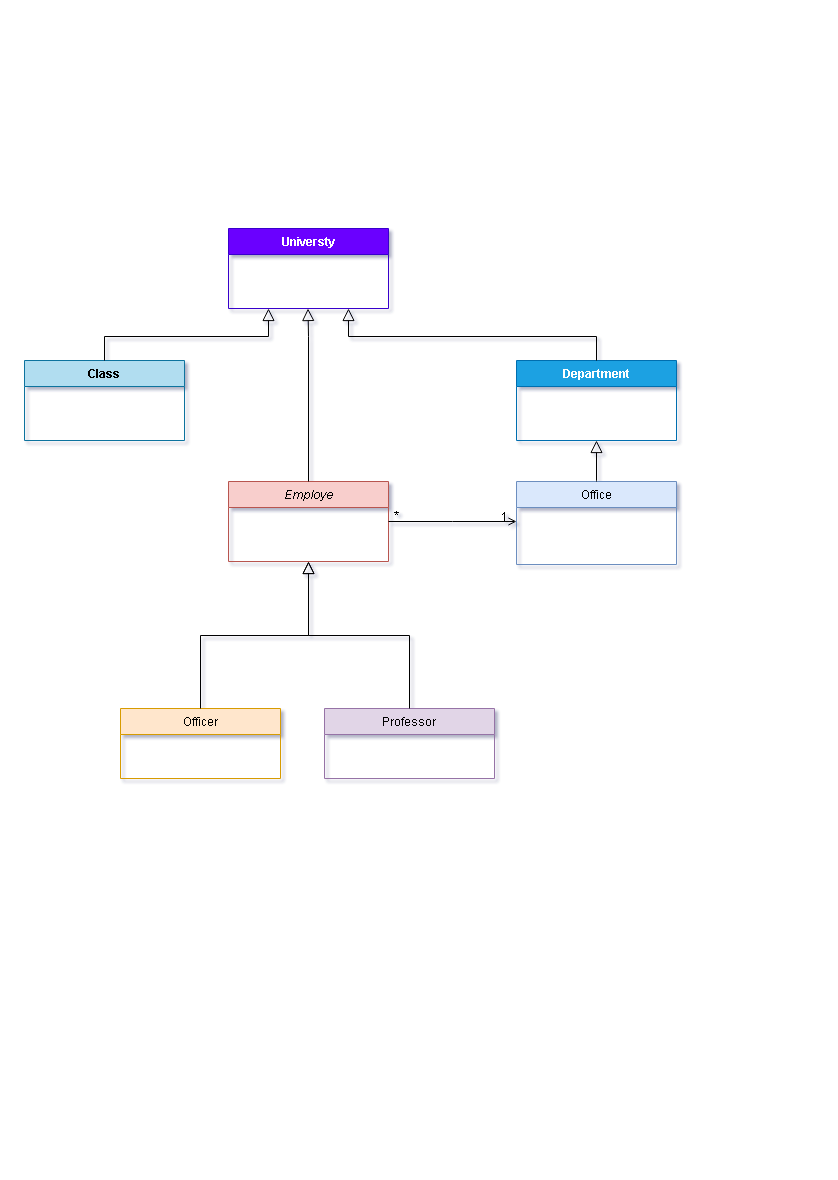

The diagram above was exported from draw.io. Its source (the exported page's mxGraphModel, read from the mxfile embedded in the PNG):
<mxGraphModel dx="1102" dy="685" grid="1" gridSize="12" guides="1" tooltips="1" connect="1" arrows="1" fold="1" page="1" pageScale="1" pageWidth="827" pageHeight="1169" math="0" shadow="0">
  <root>
    <mxCell id="WIyWlLk6GJQsqaUBKTNV-0" />
    <mxCell id="WIyWlLk6GJQsqaUBKTNV-1" parent="WIyWlLk6GJQsqaUBKTNV-0" />
    <mxCell id="zkfFHV4jXpPFQw0GAbJ--0" value="Employe" style="swimlane;fontStyle=2;align=center;verticalAlign=top;childLayout=stackLayout;horizontal=1;startSize=26;horizontalStack=0;resizeParent=1;resizeLast=0;collapsible=1;marginBottom=0;rounded=0;shadow=0;strokeWidth=1;fillColor=#f8cecc;strokeColor=#b85450;" parent="WIyWlLk6GJQsqaUBKTNV-1" vertex="1">
      <mxGeometry x="228" y="481" width="160" height="80" as="geometry">
        <mxRectangle x="230" y="140" width="160" height="26" as="alternateBounds" />
      </mxGeometry>
    </mxCell>
    <mxCell id="zkfFHV4jXpPFQw0GAbJ--6" value="Officer" style="swimlane;fontStyle=0;align=center;verticalAlign=top;childLayout=stackLayout;horizontal=1;startSize=26;horizontalStack=0;resizeParent=1;resizeLast=0;collapsible=1;marginBottom=0;rounded=0;shadow=0;strokeWidth=1;fillColor=#ffe6cc;strokeColor=#d79b00;" parent="WIyWlLk6GJQsqaUBKTNV-1" vertex="1">
      <mxGeometry x="120" y="708" width="160" height="70" as="geometry">
        <mxRectangle x="130" y="380" width="160" height="26" as="alternateBounds" />
      </mxGeometry>
    </mxCell>
    <mxCell id="zkfFHV4jXpPFQw0GAbJ--8" value="    " style="text;align=left;verticalAlign=top;spacingLeft=4;spacingRight=4;overflow=hidden;rotatable=0;points=[[0,0.5],[1,0.5]];portConstraint=eastwest;rounded=0;shadow=0;html=0;" parent="zkfFHV4jXpPFQw0GAbJ--6" vertex="1">
      <mxGeometry y="26" width="160" height="26" as="geometry" />
    </mxCell>
    <mxCell id="zkfFHV4jXpPFQw0GAbJ--12" value="" style="endArrow=block;endSize=10;endFill=0;shadow=0;strokeWidth=1;rounded=0;edgeStyle=elbowEdgeStyle;elbow=vertical;exitX=0.5;exitY=0;exitDx=0;exitDy=0;" parent="WIyWlLk6GJQsqaUBKTNV-1" source="zkfFHV4jXpPFQw0GAbJ--6" target="zkfFHV4jXpPFQw0GAbJ--0" edge="1">
      <mxGeometry width="160" relative="1" as="geometry">
        <mxPoint x="190" y="740" as="sourcePoint" />
        <mxPoint x="190" y="623" as="targetPoint" />
      </mxGeometry>
    </mxCell>
    <mxCell id="zkfFHV4jXpPFQw0GAbJ--13" value="Professor" style="swimlane;fontStyle=0;align=center;verticalAlign=top;childLayout=stackLayout;horizontal=1;startSize=26;horizontalStack=0;resizeParent=1;resizeLast=0;collapsible=1;marginBottom=0;rounded=0;shadow=0;strokeWidth=1;fillColor=#e1d5e7;strokeColor=#9673a6;" parent="WIyWlLk6GJQsqaUBKTNV-1" vertex="1">
      <mxGeometry x="324" y="708" width="170" height="70" as="geometry">
        <mxRectangle x="340" y="380" width="170" height="26" as="alternateBounds" />
      </mxGeometry>
    </mxCell>
    <mxCell id="zkfFHV4jXpPFQw0GAbJ--16" value="" style="endArrow=block;endSize=10;endFill=0;shadow=0;strokeWidth=1;rounded=0;edgeStyle=elbowEdgeStyle;elbow=vertical;" parent="WIyWlLk6GJQsqaUBKTNV-1" source="zkfFHV4jXpPFQw0GAbJ--13" target="zkfFHV4jXpPFQw0GAbJ--0" edge="1">
      <mxGeometry width="160" relative="1" as="geometry">
        <mxPoint x="200" y="793" as="sourcePoint" />
        <mxPoint x="300" y="691" as="targetPoint" />
      </mxGeometry>
    </mxCell>
    <mxCell id="zkfFHV4jXpPFQw0GAbJ--17" value="Office" style="swimlane;fontStyle=0;align=center;verticalAlign=top;childLayout=stackLayout;horizontal=1;startSize=26;horizontalStack=0;resizeParent=1;resizeLast=0;collapsible=1;marginBottom=0;rounded=0;shadow=0;strokeWidth=1;fillColor=#dae8fc;strokeColor=#6c8ebf;" parent="WIyWlLk6GJQsqaUBKTNV-1" vertex="1">
      <mxGeometry x="516" y="481" width="160" height="83" as="geometry">
        <mxRectangle x="550" y="140" width="160" height="26" as="alternateBounds" />
      </mxGeometry>
    </mxCell>
    <mxCell id="zkfFHV4jXpPFQw0GAbJ--26" value="" style="endArrow=open;shadow=0;strokeWidth=1;rounded=0;endFill=1;edgeStyle=elbowEdgeStyle;elbow=vertical;" parent="WIyWlLk6GJQsqaUBKTNV-1" source="zkfFHV4jXpPFQw0GAbJ--0" target="zkfFHV4jXpPFQw0GAbJ--17" edge="1">
      <mxGeometry x="0.5" y="41" relative="1" as="geometry">
        <mxPoint x="370" y="612" as="sourcePoint" />
        <mxPoint x="530" y="612" as="targetPoint" />
        <mxPoint x="-40" y="32" as="offset" />
      </mxGeometry>
    </mxCell>
    <mxCell id="zkfFHV4jXpPFQw0GAbJ--28" value="1" style="resizable=0;align=right;verticalAlign=bottom;labelBackgroundColor=none;fontSize=12;" parent="zkfFHV4jXpPFQw0GAbJ--26" connectable="0" vertex="1">
      <mxGeometry x="1" relative="1" as="geometry">
        <mxPoint x="-7" y="4" as="offset" />
      </mxGeometry>
    </mxCell>
    <mxCell id="jw220EKeSBrszNHvD0jm-2" value="Universty" style="swimlane;fontStyle=1;align=center;verticalAlign=top;childLayout=stackLayout;horizontal=1;startSize=26;horizontalStack=0;resizeParent=1;resizeParentMax=0;resizeLast=0;collapsible=1;marginBottom=0;fillColor=#6a00ff;fontColor=#ffffff;strokeColor=#3700CC;" vertex="1" parent="WIyWlLk6GJQsqaUBKTNV-1">
      <mxGeometry x="228" y="228" width="160" height="80" as="geometry" />
    </mxCell>
    <mxCell id="jw220EKeSBrszNHvD0jm-6" value="Department" style="swimlane;fontStyle=1;align=center;verticalAlign=top;childLayout=stackLayout;horizontal=1;startSize=26;horizontalStack=0;resizeParent=1;resizeParentMax=0;resizeLast=0;collapsible=1;marginBottom=0;fillColor=#1ba1e2;fontColor=#ffffff;strokeColor=#006EAF;" vertex="1" parent="WIyWlLk6GJQsqaUBKTNV-1">
      <mxGeometry x="516" y="360" width="160" height="80" as="geometry" />
    </mxCell>
    <mxCell id="jw220EKeSBrszNHvD0jm-14" value="Class" style="swimlane;fontStyle=1;align=center;verticalAlign=top;childLayout=stackLayout;horizontal=1;startSize=26;horizontalStack=0;resizeParent=1;resizeParentMax=0;resizeLast=0;collapsible=1;marginBottom=0;fillColor=#b1ddf0;strokeColor=#10739e;" vertex="1" parent="WIyWlLk6GJQsqaUBKTNV-1">
      <mxGeometry x="24" y="360" width="160" height="80" as="geometry" />
    </mxCell>
    <mxCell id="jw220EKeSBrszNHvD0jm-19" value="" style="endArrow=block;endSize=10;endFill=0;shadow=0;strokeWidth=1;rounded=0;edgeStyle=elbowEdgeStyle;elbow=vertical;exitX=0.5;exitY=0;exitDx=0;exitDy=0;entryX=0.5;entryY=1;entryDx=0;entryDy=0;" edge="1" parent="WIyWlLk6GJQsqaUBKTNV-1" source="zkfFHV4jXpPFQw0GAbJ--17" target="jw220EKeSBrszNHvD0jm-6">
      <mxGeometry width="160" relative="1" as="geometry">
        <mxPoint x="544" y="540" as="sourcePoint" />
        <mxPoint x="544" y="450" as="targetPoint" />
        <Array as="points">
          <mxPoint x="524" y="480" />
        </Array>
      </mxGeometry>
    </mxCell>
    <mxCell id="jw220EKeSBrszNHvD0jm-20" value="" style="endArrow=block;endSize=10;endFill=0;shadow=0;strokeWidth=1;rounded=0;edgeStyle=elbowEdgeStyle;elbow=vertical;exitX=0.5;exitY=0;exitDx=0;exitDy=0;entryX=0.75;entryY=1;entryDx=0;entryDy=0;" edge="1" parent="WIyWlLk6GJQsqaUBKTNV-1" source="jw220EKeSBrszNHvD0jm-6" target="jw220EKeSBrszNHvD0jm-2">
      <mxGeometry width="160" relative="1" as="geometry">
        <mxPoint x="456" y="324" as="sourcePoint" />
        <mxPoint x="480" y="312" as="targetPoint" />
        <Array as="points">
          <mxPoint x="540" y="336" />
          <mxPoint x="504" y="336" />
        </Array>
      </mxGeometry>
    </mxCell>
    <mxCell id="jw220EKeSBrszNHvD0jm-25" value="" style="endArrow=block;endSize=10;endFill=0;shadow=0;strokeWidth=1;rounded=0;edgeStyle=elbowEdgeStyle;elbow=vertical;exitX=0.5;exitY=0;exitDx=0;exitDy=0;entryX=0.25;entryY=1;entryDx=0;entryDy=0;" edge="1" parent="WIyWlLk6GJQsqaUBKTNV-1" source="jw220EKeSBrszNHvD0jm-14" target="jw220EKeSBrszNHvD0jm-2">
      <mxGeometry width="160" relative="1" as="geometry">
        <mxPoint x="192" y="276" as="sourcePoint" />
        <mxPoint x="408" y="300" as="targetPoint" />
        <Array as="points">
          <mxPoint x="384" y="336" />
          <mxPoint x="408" y="324" />
          <mxPoint x="372" y="336" />
        </Array>
      </mxGeometry>
    </mxCell>
    <mxCell id="jw220EKeSBrszNHvD0jm-30" value="" style="endArrow=block;endSize=10;endFill=0;shadow=0;strokeWidth=1;rounded=0;edgeStyle=elbowEdgeStyle;elbow=vertical;exitX=0.5;exitY=0;exitDx=0;exitDy=0;entryX=0.5;entryY=1;entryDx=0;entryDy=0;" edge="1" parent="WIyWlLk6GJQsqaUBKTNV-1" source="zkfFHV4jXpPFQw0GAbJ--0">
      <mxGeometry width="160" relative="1" as="geometry">
        <mxPoint x="307.5" y="391" as="sourcePoint" />
        <mxPoint x="307.5" y="308" as="targetPoint" />
        <Array as="points">
          <mxPoint x="235.5" y="336" />
        </Array>
      </mxGeometry>
    </mxCell>
    <mxCell id="jw220EKeSBrszNHvD0jm-34" value="*" style="text;html=1;align=center;verticalAlign=middle;resizable=0;points=[];autosize=1;strokeColor=none;fillColor=none;" vertex="1" parent="WIyWlLk6GJQsqaUBKTNV-1">
      <mxGeometry x="378" y="504" width="36" height="24" as="geometry" />
    </mxCell>
  </root>
</mxGraphModel>